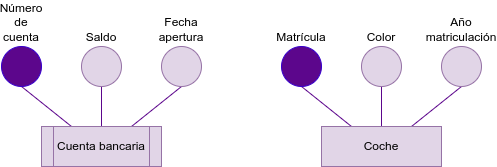

The diagram above was exported from draw.io. Its source (the exported page's mxGraphModel, read from the mxfile embedded in the PNG):
<mxGraphModel dx="661" dy="606" grid="1" gridSize="10" guides="1" tooltips="1" connect="1" arrows="1" fold="1" page="1" pageScale="1" pageWidth="850" pageHeight="1100" math="0" shadow="0">
  <root>
    <mxCell id="0" />
    <mxCell id="1" parent="0" />
    <mxCell id="27" style="edgeStyle=none;html=1;exitX=0.25;exitY=0;exitDx=0;exitDy=0;entryX=0.5;entryY=1;entryDx=0;entryDy=0;strokeColor=#5C068C;endArrow=none;endFill=0;" edge="1" parent="1" source="2" target="24">
      <mxGeometry relative="1" as="geometry" />
    </mxCell>
    <mxCell id="28" style="edgeStyle=none;html=1;exitX=0.5;exitY=0;exitDx=0;exitDy=0;entryX=0.5;entryY=1;entryDx=0;entryDy=0;strokeColor=#5C068C;endArrow=none;endFill=0;" edge="1" parent="1" source="2" target="25">
      <mxGeometry relative="1" as="geometry" />
    </mxCell>
    <mxCell id="29" style="edgeStyle=none;html=1;exitX=0.75;exitY=0;exitDx=0;exitDy=0;entryX=0.5;entryY=1;entryDx=0;entryDy=0;strokeColor=#5C068C;endArrow=none;endFill=0;" edge="1" parent="1" source="2" target="26">
      <mxGeometry relative="1" as="geometry" />
    </mxCell>
    <mxCell id="2" value="Coche" style="rounded=0;whiteSpace=wrap;html=1;fillColor=#e1d5e7;strokeColor=#9673a6;" parent="1" vertex="1">
      <mxGeometry x="360" y="200" width="120" height="40" as="geometry" />
    </mxCell>
    <mxCell id="21" style="edgeStyle=none;html=1;exitX=0.25;exitY=0;exitDx=0;exitDy=0;entryX=0.5;entryY=1;entryDx=0;entryDy=0;strokeColor=#5C068C;endArrow=none;endFill=0;" edge="1" parent="1" source="6" target="17">
      <mxGeometry relative="1" as="geometry" />
    </mxCell>
    <mxCell id="22" style="edgeStyle=none;html=1;exitX=0.5;exitY=0;exitDx=0;exitDy=0;entryX=0.5;entryY=1;entryDx=0;entryDy=0;strokeColor=#5C068C;endArrow=none;endFill=0;" edge="1" parent="1" source="6" target="18">
      <mxGeometry relative="1" as="geometry" />
    </mxCell>
    <mxCell id="23" style="edgeStyle=none;html=1;exitX=0.75;exitY=0;exitDx=0;exitDy=0;entryX=0.5;entryY=1;entryDx=0;entryDy=0;strokeColor=#5C068C;endArrow=none;endFill=0;" edge="1" parent="1" source="6" target="19">
      <mxGeometry relative="1" as="geometry" />
    </mxCell>
    <mxCell id="6" value="Cuenta bancaria" style="shape=process;whiteSpace=wrap;html=1;backgroundOutline=1;fillColor=#e1d5e7;strokeColor=#9673a6;rounded=0;" parent="1" vertex="1">
      <mxGeometry x="80" y="200" width="120" height="40" as="geometry" />
    </mxCell>
    <mxCell id="17" value="Número de cuenta" style="ellipse;whiteSpace=wrap;html=1;aspect=fixed;fillColor=#5C068C;fontColor=#000000;strokeColor=#3700CC;verticalAlign=bottom;labelPosition=center;verticalLabelPosition=top;align=center;" vertex="1" parent="1">
      <mxGeometry x="40" y="120" width="40" height="40" as="geometry" />
    </mxCell>
    <mxCell id="18" value="Saldo" style="ellipse;whiteSpace=wrap;html=1;aspect=fixed;fillColor=#e1d5e7;strokeColor=#9673a6;verticalAlign=bottom;labelPosition=center;verticalLabelPosition=top;align=center;" vertex="1" parent="1">
      <mxGeometry x="120" y="120" width="40" height="40" as="geometry" />
    </mxCell>
    <mxCell id="19" value="Fecha apertura" style="ellipse;whiteSpace=wrap;html=1;aspect=fixed;fillColor=#e1d5e7;strokeColor=#9673a6;verticalAlign=bottom;labelPosition=center;verticalLabelPosition=top;align=center;" vertex="1" parent="1">
      <mxGeometry x="200" y="120" width="40" height="40" as="geometry" />
    </mxCell>
    <mxCell id="24" value="Matrícula" style="ellipse;whiteSpace=wrap;html=1;aspect=fixed;fillColor=#5C068C;fontColor=#000000;strokeColor=#3700CC;verticalAlign=bottom;labelPosition=center;verticalLabelPosition=top;align=center;" vertex="1" parent="1">
      <mxGeometry x="320" y="120" width="40" height="40" as="geometry" />
    </mxCell>
    <mxCell id="25" value="Color" style="ellipse;whiteSpace=wrap;html=1;aspect=fixed;fillColor=#e1d5e7;strokeColor=#9673a6;verticalAlign=bottom;labelPosition=center;verticalLabelPosition=top;align=center;" vertex="1" parent="1">
      <mxGeometry x="400" y="120" width="40" height="40" as="geometry" />
    </mxCell>
    <mxCell id="26" value="Año matriculación" style="ellipse;whiteSpace=wrap;html=1;aspect=fixed;fillColor=#e1d5e7;strokeColor=#9673a6;verticalAlign=bottom;labelPosition=center;verticalLabelPosition=top;align=center;" vertex="1" parent="1">
      <mxGeometry x="480" y="120" width="40" height="40" as="geometry" />
    </mxCell>
  </root>
</mxGraphModel>